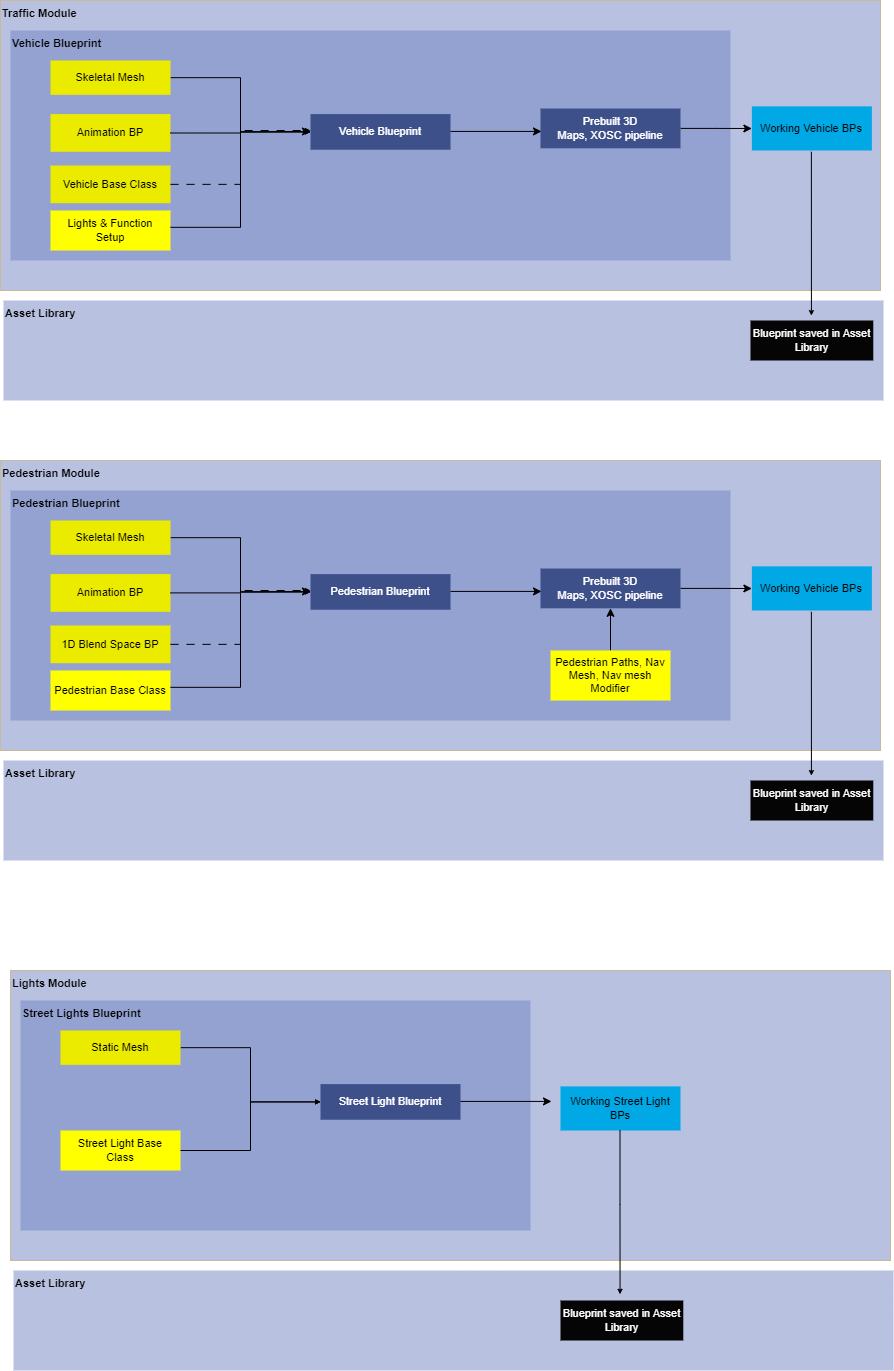

The diagram above was exported from draw.io. Its source (the exported page's mxGraphModel, read from the mxfile embedded in the PNG):
<mxGraphModel dx="1050" dy="557" grid="1" gridSize="10" guides="1" tooltips="1" connect="1" arrows="1" fold="1" page="1" pageScale="1" pageWidth="1100" pageHeight="850" background="none" math="0" shadow="0">
  <root>
    <mxCell id="0" />
    <mxCell id="1" parent="0" />
    <mxCell id="7HstM__fP_tdgF9sARrH-19" value="" style="group;fontSize=11;" parent="1" vertex="1" connectable="0">
      <mxGeometry x="143" y="560" width="880" height="100" as="geometry" />
    </mxCell>
    <mxCell id="7HstM__fP_tdgF9sARrH-17" value="&lt;font color=&quot;#000000&quot;&gt;&lt;b&gt;Asset Library&lt;/b&gt;&lt;/font&gt;" style="rounded=0;whiteSpace=wrap;html=1;fillColor=#b8c1e0;fontColor=#ffffff;strokeColor=none;fontSize=11;align=left;verticalAlign=top;" parent="7HstM__fP_tdgF9sARrH-19" vertex="1">
      <mxGeometry width="880.0000000000002" height="100" as="geometry" />
    </mxCell>
    <mxCell id="7HstM__fP_tdgF9sARrH-16" value="&lt;font color=&quot;#ffffff&quot;&gt;Blueprint saved in Asset Library&lt;/font&gt;" style="rounded=1;whiteSpace=wrap;html=1;arcSize=0;fillColor=#050505;strokeColor=none;fontSize=11;" parent="7HstM__fP_tdgF9sARrH-19" vertex="1">
      <mxGeometry x="746.9767441860466" y="20" width="122.79069767441862" height="40" as="geometry" />
    </mxCell>
    <mxCell id="7HstM__fP_tdgF9sARrH-52" value="" style="group;fontStyle=1;fillColor=#fff2cc;strokeColor=#d6b656;" parent="1" vertex="1" connectable="0">
      <mxGeometry x="140" y="260" width="880" height="290" as="geometry" />
    </mxCell>
    <mxCell id="7HstM__fP_tdgF9sARrH-9" value="&lt;font color=&quot;#000000&quot;&gt;&lt;b&gt;Traffic Module&lt;/b&gt;&lt;/font&gt;" style="rounded=0;whiteSpace=wrap;html=1;fillColor=#b8c1e0;fontColor=#ffffff;strokeColor=none;container=0;fontSize=11;align=left;verticalAlign=top;" parent="7HstM__fP_tdgF9sARrH-52" vertex="1">
      <mxGeometry width="880" height="290" as="geometry" />
    </mxCell>
    <mxCell id="7HstM__fP_tdgF9sARrH-8" value="Vehicle Blueprint" style="rounded=0;whiteSpace=wrap;html=1;fillColor=#93a2d0;fontColor=#000000;strokeColor=none;container=0;fontSize=11;verticalAlign=top;align=left;fontStyle=1" parent="7HstM__fP_tdgF9sARrH-52" vertex="1">
      <mxGeometry x="10" y="30" width="720" height="230" as="geometry" />
    </mxCell>
    <mxCell id="7HstM__fP_tdgF9sARrH-50" style="edgeStyle=orthogonalEdgeStyle;rounded=0;orthogonalLoop=1;jettySize=auto;html=1;exitX=0;exitY=0.5;exitDx=0;exitDy=0;endSize=3;elbow=vertical;" parent="7HstM__fP_tdgF9sARrH-52" edge="1">
      <mxGeometry relative="1" as="geometry">
        <mxPoint x="754.1666666666667" y="118.78985507246381" as="targetPoint" />
        <mxPoint x="754" y="118.69565217391303" as="sourcePoint" />
      </mxGeometry>
    </mxCell>
    <mxCell id="7HstM__fP_tdgF9sARrH-14" value="Working Vehicle BPs" style="rounded=1;whiteSpace=wrap;html=1;arcSize=0;fillColor=#00a8e6;strokeColor=none;container=0;fontSize=11;" parent="7HstM__fP_tdgF9sARrH-52" vertex="1">
      <mxGeometry x="751.37" y="105.86" width="120" height="44.13" as="geometry" />
    </mxCell>
    <mxCell id="BxRDwIEqZaCUvKhEm6Bd-2" value="" style="edgeStyle=orthogonalEdgeStyle;rounded=0;orthogonalLoop=1;jettySize=auto;html=1;" parent="7HstM__fP_tdgF9sARrH-52" source="7HstM__fP_tdgF9sARrH-24" target="7HstM__fP_tdgF9sARrH-14" edge="1">
      <mxGeometry relative="1" as="geometry" />
    </mxCell>
    <mxCell id="7HstM__fP_tdgF9sARrH-24" value="Prebuilt 3D &lt;br&gt;Maps, XOSC pipeline" style="rounded=0;whiteSpace=wrap;html=1;fillColor=#3d508a;fontColor=#ffffff;strokeColor=none;container=0;fontSize=11;" parent="7HstM__fP_tdgF9sARrH-52" vertex="1">
      <mxGeometry x="540" y="108.03999999999999" width="140" height="39.78" as="geometry" />
    </mxCell>
    <mxCell id="7HstM__fP_tdgF9sARrH-71" style="edgeStyle=elbowEdgeStyle;rounded=0;orthogonalLoop=1;jettySize=auto;html=1;exitX=1;exitY=0.5;exitDx=0;exitDy=0;entryX=0;entryY=0.5;entryDx=0;entryDy=0;endSize=3;" parent="7HstM__fP_tdgF9sARrH-52" edge="1">
      <mxGeometry relative="1" as="geometry">
        <mxPoint x="371" y="127.17391304347827" as="sourcePoint" />
        <mxPoint x="380" y="126.30999999999995" as="targetPoint" />
      </mxGeometry>
    </mxCell>
    <mxCell id="7HstM__fP_tdgF9sARrH-60" value="Vehicle Blueprint" style="rounded=0;whiteSpace=wrap;html=1;fillColor=#3d508a;fontColor=#ffffff;strokeColor=none;container=0;fontSize=11;" parent="7HstM__fP_tdgF9sARrH-52" vertex="1">
      <mxGeometry x="310" y="113.59" width="140" height="35.65" as="geometry" />
    </mxCell>
    <mxCell id="7HstM__fP_tdgF9sARrH-63" style="edgeStyle=elbowEdgeStyle;rounded=0;orthogonalLoop=1;jettySize=auto;html=1;entryX=0;entryY=0.5;entryDx=0;entryDy=0;endSize=3;" parent="7HstM__fP_tdgF9sARrH-52" target="7HstM__fP_tdgF9sARrH-60" edge="1" source="7HstM__fP_tdgF9sARrH-61">
      <mxGeometry relative="1" as="geometry">
        <mxPoint x="210" y="115.86956521739133" as="sourcePoint" />
      </mxGeometry>
    </mxCell>
    <mxCell id="7HstM__fP_tdgF9sARrH-61" value="Skeletal Mesh" style="rounded=1;whiteSpace=wrap;html=1;arcSize=0;fillColor=#ebeb00;strokeColor=none;container=0;fontSize=11;" parent="7HstM__fP_tdgF9sARrH-52" vertex="1">
      <mxGeometry x="50" y="60" width="120" height="34.35" as="geometry" />
    </mxCell>
    <mxCell id="7HstM__fP_tdgF9sARrH-62" value="Vehicle Base Class" style="rounded=1;whiteSpace=wrap;html=1;arcSize=0;fillColor=#ebeb00;strokeColor=none;container=0;fontSize=11;" parent="7HstM__fP_tdgF9sARrH-52" vertex="1">
      <mxGeometry x="50" y="165" width="120" height="37.72" as="geometry" />
    </mxCell>
    <mxCell id="7HstM__fP_tdgF9sARrH-64" style="edgeStyle=elbowEdgeStyle;rounded=0;orthogonalLoop=1;jettySize=auto;html=1;endSize=3;dashed=1;dashPattern=8 8;" parent="7HstM__fP_tdgF9sARrH-52" source="7HstM__fP_tdgF9sARrH-62" edge="1">
      <mxGeometry relative="1" as="geometry">
        <mxPoint x="310" y="130" as="targetPoint" />
      </mxGeometry>
    </mxCell>
    <mxCell id="JIJv1N411yvZ_spamPZs-1" value="Animation BP" style="rounded=1;whiteSpace=wrap;html=1;arcSize=0;fillColor=#ebeb00;strokeColor=none;container=0;fontSize=11;" vertex="1" parent="7HstM__fP_tdgF9sARrH-52">
      <mxGeometry x="50" y="113.59" width="120" height="37.72" as="geometry" />
    </mxCell>
    <mxCell id="JIJv1N411yvZ_spamPZs-21" value="Lights &amp;amp; Function &lt;br&gt;Setup" style="rounded=1;whiteSpace=wrap;html=1;arcSize=0;fillColor=#FFFF00;strokeColor=none;container=0;fontSize=11;" vertex="1" parent="7HstM__fP_tdgF9sARrH-52">
      <mxGeometry x="50" y="210" width="120" height="40" as="geometry" />
    </mxCell>
    <mxCell id="7HstM__fP_tdgF9sARrH-48" style="edgeStyle=orthogonalEdgeStyle;rounded=0;orthogonalLoop=1;jettySize=auto;html=1;endSize=3;exitX=0.489;exitY=1.158;exitDx=0;exitDy=0;exitPerimeter=0;" parent="7HstM__fP_tdgF9sARrH-52" edge="1">
      <mxGeometry relative="1" as="geometry">
        <mxPoint x="810.87" y="151.31254" as="sourcePoint" />
        <Array as="points">
          <mxPoint x="810.82" y="225.10000000000002" />
          <mxPoint x="810.82" y="225.10000000000002" />
        </Array>
        <mxPoint x="810.92" y="315.1" as="targetPoint" />
      </mxGeometry>
    </mxCell>
    <mxCell id="JIJv1N411yvZ_spamPZs-22" style="edgeStyle=elbowEdgeStyle;rounded=0;orthogonalLoop=1;jettySize=auto;html=1;endSize=3;entryX=0;entryY=0.5;entryDx=0;entryDy=0;" edge="1" parent="7HstM__fP_tdgF9sARrH-52" target="7HstM__fP_tdgF9sARrH-60">
      <mxGeometry relative="1" as="geometry">
        <mxPoint x="230" y="170.00391304347824" as="targetPoint" />
        <mxPoint x="170" y="226.82999999999998" as="sourcePoint" />
      </mxGeometry>
    </mxCell>
    <mxCell id="JIJv1N411yvZ_spamPZs-26" value="" style="edgeStyle=orthogonalEdgeStyle;rounded=0;orthogonalLoop=1;jettySize=auto;html=1;" edge="1" parent="7HstM__fP_tdgF9sARrH-52" source="JIJv1N411yvZ_spamPZs-1">
      <mxGeometry relative="1" as="geometry">
        <mxPoint x="219" y="130.92000000000002" as="sourcePoint" />
        <mxPoint x="310" y="130.92000000000002" as="targetPoint" />
      </mxGeometry>
    </mxCell>
    <mxCell id="JIJv1N411yvZ_spamPZs-27" value="" style="edgeStyle=orthogonalEdgeStyle;rounded=0;orthogonalLoop=1;jettySize=auto;html=1;" edge="1" parent="7HstM__fP_tdgF9sARrH-52">
      <mxGeometry relative="1" as="geometry">
        <mxPoint x="450" y="130.92000000000002" as="sourcePoint" />
        <mxPoint x="541" y="130.92000000000002" as="targetPoint" />
      </mxGeometry>
    </mxCell>
    <mxCell id="JIJv1N411yvZ_spamPZs-28" value="" style="group;fontSize=11;" vertex="1" connectable="0" parent="1">
      <mxGeometry x="143" y="1020" width="880" height="100" as="geometry" />
    </mxCell>
    <mxCell id="JIJv1N411yvZ_spamPZs-29" value="&lt;font color=&quot;#000000&quot;&gt;&lt;b&gt;Asset Library&lt;/b&gt;&lt;/font&gt;" style="rounded=0;whiteSpace=wrap;html=1;fillColor=#b8c1e0;fontColor=#ffffff;strokeColor=none;fontSize=11;align=left;verticalAlign=top;" vertex="1" parent="JIJv1N411yvZ_spamPZs-28">
      <mxGeometry width="880.0000000000002" height="100" as="geometry" />
    </mxCell>
    <mxCell id="JIJv1N411yvZ_spamPZs-30" value="&lt;font color=&quot;#ffffff&quot;&gt;Blueprint saved in Asset Library&lt;/font&gt;" style="rounded=1;whiteSpace=wrap;html=1;arcSize=0;fillColor=#050505;strokeColor=none;fontSize=11;" vertex="1" parent="JIJv1N411yvZ_spamPZs-28">
      <mxGeometry x="746.9767441860466" y="20" width="122.79069767441862" height="40" as="geometry" />
    </mxCell>
    <mxCell id="JIJv1N411yvZ_spamPZs-31" value="" style="group;fontStyle=1;fillColor=#fff2cc;strokeColor=#d6b656;" vertex="1" connectable="0" parent="1">
      <mxGeometry x="140" y="720" width="880" height="290" as="geometry" />
    </mxCell>
    <mxCell id="JIJv1N411yvZ_spamPZs-32" value="&lt;font color=&quot;#000000&quot;&gt;&lt;b&gt;Pedestrian Module&lt;/b&gt;&lt;/font&gt;" style="rounded=0;whiteSpace=wrap;html=1;fillColor=#b8c1e0;fontColor=#ffffff;strokeColor=none;container=0;fontSize=11;align=left;verticalAlign=top;" vertex="1" parent="JIJv1N411yvZ_spamPZs-31">
      <mxGeometry width="880" height="290" as="geometry" />
    </mxCell>
    <mxCell id="JIJv1N411yvZ_spamPZs-33" value="Pedestrian Blueprint" style="rounded=0;whiteSpace=wrap;html=1;fillColor=#93a2d0;fontColor=#000000;strokeColor=none;container=0;fontSize=11;verticalAlign=top;align=left;fontStyle=1" vertex="1" parent="JIJv1N411yvZ_spamPZs-31">
      <mxGeometry x="10" y="30" width="720" height="230" as="geometry" />
    </mxCell>
    <mxCell id="JIJv1N411yvZ_spamPZs-34" style="edgeStyle=orthogonalEdgeStyle;rounded=0;orthogonalLoop=1;jettySize=auto;html=1;exitX=0;exitY=0.5;exitDx=0;exitDy=0;endSize=3;elbow=vertical;" edge="1" parent="JIJv1N411yvZ_spamPZs-31">
      <mxGeometry relative="1" as="geometry">
        <mxPoint x="754.1666666666667" y="118.78985507246381" as="targetPoint" />
        <mxPoint x="754" y="118.69565217391303" as="sourcePoint" />
      </mxGeometry>
    </mxCell>
    <mxCell id="JIJv1N411yvZ_spamPZs-35" value="Working Vehicle BPs" style="rounded=1;whiteSpace=wrap;html=1;arcSize=0;fillColor=#00a8e6;strokeColor=none;container=0;fontSize=11;" vertex="1" parent="JIJv1N411yvZ_spamPZs-31">
      <mxGeometry x="751.37" y="105.86" width="120" height="44.13" as="geometry" />
    </mxCell>
    <mxCell id="JIJv1N411yvZ_spamPZs-36" value="" style="edgeStyle=orthogonalEdgeStyle;rounded=0;orthogonalLoop=1;jettySize=auto;html=1;" edge="1" parent="JIJv1N411yvZ_spamPZs-31" source="JIJv1N411yvZ_spamPZs-37" target="JIJv1N411yvZ_spamPZs-35">
      <mxGeometry relative="1" as="geometry" />
    </mxCell>
    <mxCell id="JIJv1N411yvZ_spamPZs-37" value="Prebuilt 3D &lt;br&gt;Maps, XOSC pipeline" style="rounded=0;whiteSpace=wrap;html=1;fillColor=#3d508a;fontColor=#ffffff;strokeColor=none;container=0;fontSize=11;" vertex="1" parent="JIJv1N411yvZ_spamPZs-31">
      <mxGeometry x="540" y="108.03999999999999" width="140" height="39.78" as="geometry" />
    </mxCell>
    <mxCell id="JIJv1N411yvZ_spamPZs-38" style="edgeStyle=elbowEdgeStyle;rounded=0;orthogonalLoop=1;jettySize=auto;html=1;exitX=1;exitY=0.5;exitDx=0;exitDy=0;entryX=0;entryY=0.5;entryDx=0;entryDy=0;endSize=3;" edge="1" parent="JIJv1N411yvZ_spamPZs-31">
      <mxGeometry relative="1" as="geometry">
        <mxPoint x="371" y="127.17391304347827" as="sourcePoint" />
        <mxPoint x="380" y="126.30999999999995" as="targetPoint" />
      </mxGeometry>
    </mxCell>
    <mxCell id="JIJv1N411yvZ_spamPZs-39" value="Pedestrian Blueprint" style="rounded=0;whiteSpace=wrap;html=1;fillColor=#3d508a;fontColor=#ffffff;strokeColor=none;container=0;fontSize=11;" vertex="1" parent="JIJv1N411yvZ_spamPZs-31">
      <mxGeometry x="310" y="113.59" width="140" height="35.65" as="geometry" />
    </mxCell>
    <mxCell id="JIJv1N411yvZ_spamPZs-40" style="edgeStyle=elbowEdgeStyle;rounded=0;orthogonalLoop=1;jettySize=auto;html=1;entryX=0;entryY=0.5;entryDx=0;entryDy=0;endSize=3;" edge="1" parent="JIJv1N411yvZ_spamPZs-31" source="JIJv1N411yvZ_spamPZs-41" target="JIJv1N411yvZ_spamPZs-39">
      <mxGeometry relative="1" as="geometry">
        <mxPoint x="210" y="115.86956521739133" as="sourcePoint" />
      </mxGeometry>
    </mxCell>
    <mxCell id="JIJv1N411yvZ_spamPZs-41" value="Skeletal Mesh" style="rounded=1;whiteSpace=wrap;html=1;arcSize=0;fillColor=#ebeb00;strokeColor=none;container=0;fontSize=11;" vertex="1" parent="JIJv1N411yvZ_spamPZs-31">
      <mxGeometry x="50" y="60" width="120" height="34.35" as="geometry" />
    </mxCell>
    <mxCell id="JIJv1N411yvZ_spamPZs-42" value="1D Blend Space BP" style="rounded=1;whiteSpace=wrap;html=1;arcSize=0;fillColor=#ebeb00;strokeColor=none;container=0;fontSize=11;" vertex="1" parent="JIJv1N411yvZ_spamPZs-31">
      <mxGeometry x="50" y="165" width="120" height="37.72" as="geometry" />
    </mxCell>
    <mxCell id="JIJv1N411yvZ_spamPZs-43" style="edgeStyle=elbowEdgeStyle;rounded=0;orthogonalLoop=1;jettySize=auto;html=1;endSize=3;dashed=1;dashPattern=8 8;" edge="1" parent="JIJv1N411yvZ_spamPZs-31" source="JIJv1N411yvZ_spamPZs-42">
      <mxGeometry relative="1" as="geometry">
        <mxPoint x="310" y="130" as="targetPoint" />
      </mxGeometry>
    </mxCell>
    <mxCell id="JIJv1N411yvZ_spamPZs-44" value="Animation BP" style="rounded=1;whiteSpace=wrap;html=1;arcSize=0;fillColor=#ebeb00;strokeColor=none;container=0;fontSize=11;" vertex="1" parent="JIJv1N411yvZ_spamPZs-31">
      <mxGeometry x="50" y="113.59" width="120" height="37.72" as="geometry" />
    </mxCell>
    <mxCell id="JIJv1N411yvZ_spamPZs-45" value="Pedestrian Base Class" style="rounded=1;whiteSpace=wrap;html=1;arcSize=0;fillColor=#FFFF00;strokeColor=none;container=0;fontSize=11;" vertex="1" parent="JIJv1N411yvZ_spamPZs-31">
      <mxGeometry x="50" y="210" width="120" height="40" as="geometry" />
    </mxCell>
    <mxCell id="JIJv1N411yvZ_spamPZs-46" style="edgeStyle=orthogonalEdgeStyle;rounded=0;orthogonalLoop=1;jettySize=auto;html=1;endSize=3;exitX=0.489;exitY=1.158;exitDx=0;exitDy=0;exitPerimeter=0;" edge="1" parent="JIJv1N411yvZ_spamPZs-31">
      <mxGeometry relative="1" as="geometry">
        <mxPoint x="810.87" y="151.31254" as="sourcePoint" />
        <Array as="points">
          <mxPoint x="810.82" y="225.10000000000002" />
          <mxPoint x="810.82" y="225.10000000000002" />
        </Array>
        <mxPoint x="810.92" y="315.1" as="targetPoint" />
      </mxGeometry>
    </mxCell>
    <mxCell id="JIJv1N411yvZ_spamPZs-47" style="edgeStyle=elbowEdgeStyle;rounded=0;orthogonalLoop=1;jettySize=auto;html=1;endSize=3;entryX=0;entryY=0.5;entryDx=0;entryDy=0;" edge="1" parent="JIJv1N411yvZ_spamPZs-31" target="JIJv1N411yvZ_spamPZs-39">
      <mxGeometry relative="1" as="geometry">
        <mxPoint x="230" y="170.00391304347824" as="targetPoint" />
        <mxPoint x="170" y="226.82999999999998" as="sourcePoint" />
      </mxGeometry>
    </mxCell>
    <mxCell id="JIJv1N411yvZ_spamPZs-48" value="" style="edgeStyle=orthogonalEdgeStyle;rounded=0;orthogonalLoop=1;jettySize=auto;html=1;" edge="1" parent="JIJv1N411yvZ_spamPZs-31" source="JIJv1N411yvZ_spamPZs-44">
      <mxGeometry relative="1" as="geometry">
        <mxPoint x="219" y="130.92000000000002" as="sourcePoint" />
        <mxPoint x="310" y="130.92000000000002" as="targetPoint" />
      </mxGeometry>
    </mxCell>
    <mxCell id="JIJv1N411yvZ_spamPZs-49" value="" style="edgeStyle=orthogonalEdgeStyle;rounded=0;orthogonalLoop=1;jettySize=auto;html=1;" edge="1" parent="JIJv1N411yvZ_spamPZs-31">
      <mxGeometry relative="1" as="geometry">
        <mxPoint x="450" y="130.92000000000002" as="sourcePoint" />
        <mxPoint x="541" y="130.92000000000002" as="targetPoint" />
      </mxGeometry>
    </mxCell>
    <mxCell id="JIJv1N411yvZ_spamPZs-52" value="" style="edgeStyle=orthogonalEdgeStyle;rounded=0;orthogonalLoop=1;jettySize=auto;html=1;" edge="1" parent="JIJv1N411yvZ_spamPZs-31" source="JIJv1N411yvZ_spamPZs-50" target="JIJv1N411yvZ_spamPZs-37">
      <mxGeometry relative="1" as="geometry" />
    </mxCell>
    <mxCell id="JIJv1N411yvZ_spamPZs-50" value="Pedestrian Paths, Nav Mesh, Nav mesh Modifier" style="rounded=1;whiteSpace=wrap;html=1;arcSize=0;fillColor=#FFFF00;strokeColor=none;container=0;fontSize=11;" vertex="1" parent="JIJv1N411yvZ_spamPZs-31">
      <mxGeometry x="550" y="190" width="120" height="50" as="geometry" />
    </mxCell>
    <mxCell id="JIJv1N411yvZ_spamPZs-53" value="" style="group;fontSize=11;" vertex="1" connectable="0" parent="1">
      <mxGeometry x="153" y="1530" width="880" height="100" as="geometry" />
    </mxCell>
    <mxCell id="JIJv1N411yvZ_spamPZs-54" value="&lt;font color=&quot;#000000&quot;&gt;&lt;b&gt;Asset Library&lt;/b&gt;&lt;/font&gt;" style="rounded=0;whiteSpace=wrap;html=1;fillColor=#b8c1e0;fontColor=#ffffff;strokeColor=none;fontSize=11;align=left;verticalAlign=top;" vertex="1" parent="JIJv1N411yvZ_spamPZs-53">
      <mxGeometry width="880.0000000000002" height="100" as="geometry" />
    </mxCell>
    <mxCell id="JIJv1N411yvZ_spamPZs-55" value="&lt;font color=&quot;#ffffff&quot;&gt;Blueprint saved in Asset Library&lt;/font&gt;" style="rounded=1;whiteSpace=wrap;html=1;arcSize=0;fillColor=#050505;strokeColor=none;fontSize=11;" vertex="1" parent="JIJv1N411yvZ_spamPZs-53">
      <mxGeometry x="546.9967441860466" y="30" width="122.79069767441862" height="40" as="geometry" />
    </mxCell>
    <mxCell id="JIJv1N411yvZ_spamPZs-56" value="" style="group;fontStyle=1;fillColor=#fff2cc;strokeColor=#d6b656;" vertex="1" connectable="0" parent="1">
      <mxGeometry x="150" y="1230" width="880" height="290" as="geometry" />
    </mxCell>
    <mxCell id="JIJv1N411yvZ_spamPZs-57" value="&lt;font color=&quot;#000000&quot;&gt;&lt;b&gt;Lights Module&lt;/b&gt;&lt;/font&gt;" style="rounded=0;whiteSpace=wrap;html=1;fillColor=#b8c1e0;fontColor=#ffffff;strokeColor=none;container=0;fontSize=11;align=left;verticalAlign=top;" vertex="1" parent="JIJv1N411yvZ_spamPZs-56">
      <mxGeometry width="880" height="290" as="geometry" />
    </mxCell>
    <mxCell id="JIJv1N411yvZ_spamPZs-58" value="Street Lights Blueprint" style="rounded=0;whiteSpace=wrap;html=1;fillColor=#93a2d0;fontColor=#000000;strokeColor=none;container=0;fontSize=11;verticalAlign=top;align=left;fontStyle=1" vertex="1" parent="JIJv1N411yvZ_spamPZs-56">
      <mxGeometry x="10" y="30" width="510" height="230" as="geometry" />
    </mxCell>
    <mxCell id="JIJv1N411yvZ_spamPZs-59" style="edgeStyle=orthogonalEdgeStyle;rounded=0;orthogonalLoop=1;jettySize=auto;html=1;exitX=0;exitY=0.5;exitDx=0;exitDy=0;endSize=3;elbow=vertical;" edge="1" parent="JIJv1N411yvZ_spamPZs-56">
      <mxGeometry relative="1" as="geometry">
        <mxPoint x="754.1666666666667" y="118.78985507246381" as="targetPoint" />
        <mxPoint x="754" y="118.69565217391303" as="sourcePoint" />
      </mxGeometry>
    </mxCell>
    <mxCell id="JIJv1N411yvZ_spamPZs-60" value="Working Street Light BPs" style="rounded=1;whiteSpace=wrap;html=1;arcSize=0;fillColor=#00a8e6;strokeColor=none;container=0;fontSize=11;" vertex="1" parent="JIJv1N411yvZ_spamPZs-56">
      <mxGeometry x="550" y="115.87" width="120" height="44.13" as="geometry" />
    </mxCell>
    <mxCell id="JIJv1N411yvZ_spamPZs-63" style="edgeStyle=elbowEdgeStyle;rounded=0;orthogonalLoop=1;jettySize=auto;html=1;exitX=1;exitY=0.5;exitDx=0;exitDy=0;entryX=0;entryY=0.5;entryDx=0;entryDy=0;endSize=3;" edge="1" parent="JIJv1N411yvZ_spamPZs-56">
      <mxGeometry relative="1" as="geometry">
        <mxPoint x="371" y="127.17391304347827" as="sourcePoint" />
        <mxPoint x="380" y="126.30999999999995" as="targetPoint" />
      </mxGeometry>
    </mxCell>
    <mxCell id="JIJv1N411yvZ_spamPZs-64" value="Street Light Blueprint" style="rounded=0;whiteSpace=wrap;html=1;fillColor=#3d508a;fontColor=#ffffff;strokeColor=none;container=0;fontSize=11;" vertex="1" parent="JIJv1N411yvZ_spamPZs-56">
      <mxGeometry x="310" y="113.59" width="140" height="35.65" as="geometry" />
    </mxCell>
    <mxCell id="JIJv1N411yvZ_spamPZs-65" style="edgeStyle=elbowEdgeStyle;rounded=0;orthogonalLoop=1;jettySize=auto;html=1;entryX=0;entryY=0.5;entryDx=0;entryDy=0;endSize=3;" edge="1" parent="JIJv1N411yvZ_spamPZs-56" source="JIJv1N411yvZ_spamPZs-66" target="JIJv1N411yvZ_spamPZs-64">
      <mxGeometry relative="1" as="geometry">
        <mxPoint x="210" y="115.86956521739133" as="sourcePoint" />
      </mxGeometry>
    </mxCell>
    <mxCell id="JIJv1N411yvZ_spamPZs-66" value="Static Mesh" style="rounded=1;whiteSpace=wrap;html=1;arcSize=0;fillColor=#ebeb00;strokeColor=none;container=0;fontSize=11;" vertex="1" parent="JIJv1N411yvZ_spamPZs-56">
      <mxGeometry x="50" y="60" width="120" height="34.35" as="geometry" />
    </mxCell>
    <mxCell id="JIJv1N411yvZ_spamPZs-70" value="Street Light Base &lt;br&gt;Class" style="rounded=1;whiteSpace=wrap;html=1;arcSize=0;fillColor=#FFFF00;strokeColor=none;container=0;fontSize=11;" vertex="1" parent="JIJv1N411yvZ_spamPZs-56">
      <mxGeometry x="50" y="160" width="120" height="40" as="geometry" />
    </mxCell>
    <mxCell id="JIJv1N411yvZ_spamPZs-71" style="edgeStyle=orthogonalEdgeStyle;rounded=0;orthogonalLoop=1;jettySize=auto;html=1;endSize=3;exitX=0.489;exitY=1.158;exitDx=0;exitDy=0;exitPerimeter=0;" edge="1" parent="JIJv1N411yvZ_spamPZs-56">
      <mxGeometry relative="1" as="geometry">
        <mxPoint x="609.5" y="160.00254" as="sourcePoint" />
        <Array as="points">
          <mxPoint x="609.45" y="233.79000000000002" />
          <mxPoint x="609.45" y="233.79000000000002" />
        </Array>
        <mxPoint x="609.55" y="323.79" as="targetPoint" />
      </mxGeometry>
    </mxCell>
    <mxCell id="JIJv1N411yvZ_spamPZs-72" style="edgeStyle=elbowEdgeStyle;rounded=0;orthogonalLoop=1;jettySize=auto;html=1;endSize=3;entryX=0;entryY=0.5;entryDx=0;entryDy=0;exitX=1;exitY=0.5;exitDx=0;exitDy=0;" edge="1" parent="JIJv1N411yvZ_spamPZs-56" target="JIJv1N411yvZ_spamPZs-64" source="JIJv1N411yvZ_spamPZs-70">
      <mxGeometry relative="1" as="geometry">
        <mxPoint x="230" y="170.00391304347824" as="targetPoint" />
        <mxPoint x="170" y="226.82999999999998" as="sourcePoint" />
      </mxGeometry>
    </mxCell>
    <mxCell id="JIJv1N411yvZ_spamPZs-74" value="" style="edgeStyle=orthogonalEdgeStyle;rounded=0;orthogonalLoop=1;jettySize=auto;html=1;" edge="1" parent="JIJv1N411yvZ_spamPZs-56">
      <mxGeometry relative="1" as="geometry">
        <mxPoint x="450" y="130.92000000000002" as="sourcePoint" />
        <mxPoint x="541" y="130.92000000000002" as="targetPoint" />
      </mxGeometry>
    </mxCell>
  </root>
</mxGraphModel>